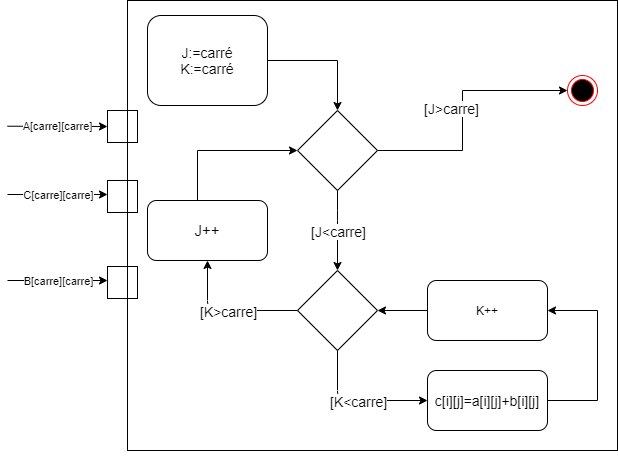

The diagram above was exported from draw.io. Its source (the exported page's mxGraphModel, read from the mxfile embedded in the PNG):
<mxGraphModel dx="1947" dy="1961" grid="1" gridSize="10" guides="1" tooltips="1" connect="1" arrows="1" fold="1" page="1" pageScale="1" pageWidth="827" pageHeight="1169" background="#ffffff" math="0" shadow="0">
  <root>
    <mxCell id="0" />
    <mxCell id="1" parent="0" />
    <mxCell id="46" value="" style="rounded=0;whiteSpace=wrap;html=1;fontSize=14;fillColor=none;" parent="1" vertex="1">
      <mxGeometry x="70" y="-10" width="490" height="450" as="geometry" />
    </mxCell>
    <mxCell id="20" value="" style="ellipse;html=1;shape=endState;fillColor=#000000;strokeColor=#ff0000;fontSize=14;" parent="1" vertex="1">
      <mxGeometry x="510" y="65" width="30" height="30" as="geometry" />
    </mxCell>
    <mxCell id="42" style="edgeStyle=orthogonalEdgeStyle;rounded=0;orthogonalLoop=1;jettySize=auto;html=1;exitX=1;exitY=0.5;exitDx=0;exitDy=0;entryX=0;entryY=0.5;entryDx=0;entryDy=0;" parent="1" source="25" target="20" edge="1">
      <mxGeometry relative="1" as="geometry">
        <mxPoint x="580" y="40" as="targetPoint" />
        <Array as="points">
          <mxPoint x="405" y="140" />
          <mxPoint x="405" y="80" />
        </Array>
      </mxGeometry>
    </mxCell>
    <mxCell id="25" value="" style="rhombus;whiteSpace=wrap;html=1;" parent="1" vertex="1">
      <mxGeometry x="240" y="100" width="80" height="80" as="geometry" />
    </mxCell>
    <mxCell id="26" value="" style="rhombus;whiteSpace=wrap;html=1;" parent="1" vertex="1">
      <mxGeometry x="240" y="260" width="80" height="80" as="geometry" />
    </mxCell>
    <mxCell id="27" value="" style="endArrow=classic;html=1;exitX=0.5;exitY=1;exitDx=0;exitDy=0;entryX=0.5;entryY=0;entryDx=0;entryDy=0;" parent="1" source="25" target="26" edge="1">
      <mxGeometry relative="1" as="geometry">
        <mxPoint x="100" y="150" as="sourcePoint" />
        <mxPoint x="270" y="250" as="targetPoint" />
        <Array as="points">
          <mxPoint x="280" y="210" />
        </Array>
      </mxGeometry>
    </mxCell>
    <mxCell id="28" value="&lt;span style=&quot;font-size: 14px&quot;&gt;[J&amp;lt;carre]&lt;/span&gt;" style="edgeLabel;resizable=0;html=1;align=center;verticalAlign=middle;" parent="27" connectable="0" vertex="1">
      <mxGeometry relative="1" as="geometry" />
    </mxCell>
    <mxCell id="29" style="edgeStyle=orthogonalEdgeStyle;rounded=0;orthogonalLoop=1;jettySize=auto;html=1;entryX=1;entryY=0.5;entryDx=0;entryDy=0;" parent="1" source="30" target="32" edge="1">
      <mxGeometry relative="1" as="geometry">
        <mxPoint x="560" y="290" as="targetPoint" />
        <Array as="points">
          <mxPoint x="540" y="390" />
          <mxPoint x="540" y="300" />
        </Array>
      </mxGeometry>
    </mxCell>
    <mxCell id="30" value="&lt;span data-lucid-type=&quot;application/vnd.lucid.text&quot; data-lucid-content=&quot;{&amp;#34;t&amp;#34;:&amp;#34;Temp+=a[i][k]+b[k][j]&amp;#34;,&amp;#34;m&amp;#34;:[{&amp;#34;s&amp;#34;:0,&amp;#34;n&amp;#34;:&amp;#34;s&amp;#34;,&amp;#34;v&amp;#34;:22.22222222222222,&amp;#34;e&amp;#34;:21},{&amp;#34;s&amp;#34;:0,&amp;#34;n&amp;#34;:&amp;#34;c&amp;#34;,&amp;#34;v&amp;#34;:&amp;#34;333333ff&amp;#34;,&amp;#34;e&amp;#34;:21}]}&quot;&gt;&lt;font style=&quot;font-size: 14px&quot; color=&quot;#000000&quot;&gt;c[i][j]=a[i][j]+b[i][j]&lt;/font&gt;&lt;/span&gt;" style="rounded=1;whiteSpace=wrap;html=1;" parent="1" vertex="1">
      <mxGeometry x="370" y="360" width="120" height="60" as="geometry" />
    </mxCell>
    <mxCell id="31" style="edgeStyle=orthogonalEdgeStyle;rounded=0;orthogonalLoop=1;jettySize=auto;html=1;entryX=1;entryY=0.5;entryDx=0;entryDy=0;" parent="1" source="32" target="26" edge="1">
      <mxGeometry relative="1" as="geometry" />
    </mxCell>
    <mxCell id="32" value="K++" style="rounded=1;whiteSpace=wrap;html=1;" parent="1" vertex="1">
      <mxGeometry x="370" y="270" width="120" height="60" as="geometry" />
    </mxCell>
    <mxCell id="33" value="" style="endArrow=classic;html=1;exitX=0.5;exitY=1;exitDx=0;exitDy=0;" parent="1" source="26" edge="1">
      <mxGeometry relative="1" as="geometry">
        <mxPoint x="270" y="390" as="sourcePoint" />
        <mxPoint x="370" y="390" as="targetPoint" />
        <Array as="points">
          <mxPoint x="280" y="390" />
        </Array>
      </mxGeometry>
    </mxCell>
    <mxCell id="34" value="[K&amp;lt;carre]" style="edgeLabel;resizable=0;html=1;align=center;verticalAlign=middle;fontSize=14;" parent="33" connectable="0" vertex="1">
      <mxGeometry relative="1" as="geometry" />
    </mxCell>
    <mxCell id="37" value="" style="endArrow=classic;html=1;entryX=0.5;entryY=1;entryDx=0;entryDy=0;exitX=0;exitY=0.5;exitDx=0;exitDy=0;" parent="1" source="26" target="40" edge="1">
      <mxGeometry relative="1" as="geometry">
        <mxPoint x="500" y="310" as="sourcePoint" />
        <mxPoint x="139.9999999999999" y="300.0000000000001" as="targetPoint" />
        <Array as="points">
          <mxPoint x="150" y="300" />
        </Array>
      </mxGeometry>
    </mxCell>
    <mxCell id="38" value="&lt;span style=&quot;font-size: 14px&quot;&gt;[K&amp;gt;carre]&lt;/span&gt;" style="edgeLabel;resizable=0;html=1;align=center;verticalAlign=middle;" parent="37" connectable="0" vertex="1">
      <mxGeometry relative="1" as="geometry" />
    </mxCell>
    <mxCell id="39" style="edgeStyle=orthogonalEdgeStyle;rounded=0;orthogonalLoop=1;jettySize=auto;html=1;entryX=0;entryY=0.5;entryDx=0;entryDy=0;" parent="1" source="40" target="25" edge="1">
      <mxGeometry relative="1" as="geometry">
        <Array as="points">
          <mxPoint x="140" y="140" />
        </Array>
      </mxGeometry>
    </mxCell>
    <mxCell id="40" value="&lt;font style=&quot;font-size: 15px&quot;&gt;J++&lt;/font&gt;" style="rounded=1;whiteSpace=wrap;html=1;" parent="1" vertex="1">
      <mxGeometry x="90" y="190" width="120" height="60" as="geometry" />
    </mxCell>
    <mxCell id="41" value="&lt;span style=&quot;font-size: 14px&quot;&gt;[J&amp;gt;carre]&lt;/span&gt;" style="edgeLabel;resizable=0;html=1;align=center;verticalAlign=middle;" parent="1" connectable="0" vertex="1">
      <mxGeometry x="400" y="90" as="geometry">
        <mxPoint x="-7" y="7" as="offset" />
      </mxGeometry>
    </mxCell>
    <mxCell id="45" style="edgeStyle=orthogonalEdgeStyle;rounded=0;orthogonalLoop=1;jettySize=auto;html=1;entryX=0.5;entryY=0;entryDx=0;entryDy=0;" parent="1" source="44" target="25" edge="1">
      <mxGeometry relative="1" as="geometry" />
    </mxCell>
    <mxCell id="44" value="&lt;p style=&quot;font-size: 14px&quot;&gt;&lt;font style=&quot;font-size: 14px&quot; color=&quot;#000000&quot;&gt;&lt;span data-lucid-type=&quot;application/vnd.lucid.text&quot; data-lucid-content=&quot;{&amp;#34;t&amp;#34;:&amp;#34;I:=carré\nJ:=carré\nK:=carré&amp;#34;,&amp;#34;m&amp;#34;:[{&amp;#34;s&amp;#34;:0,&amp;#34;n&amp;#34;:&amp;#34;s&amp;#34;,&amp;#34;v&amp;#34;:22.22222222222222,&amp;#34;e&amp;#34;:26},{&amp;#34;s&amp;#34;:0,&amp;#34;n&amp;#34;:&amp;#34;c&amp;#34;,&amp;#34;v&amp;#34;:&amp;#34;333333ff&amp;#34;,&amp;#34;e&amp;#34;:26}]}&quot;&gt;J:=carré&lt;br&gt;K:=carré&lt;/span&gt;&lt;/font&gt;&lt;/p&gt;" style="rounded=1;whiteSpace=wrap;html=1;" parent="1" vertex="1">
      <mxGeometry x="90" y="5" width="120" height="90" as="geometry" />
    </mxCell>
    <mxCell id="47" value="" style="rounded=0;whiteSpace=wrap;html=1;fillColor=none;fontSize=14;" parent="1" vertex="1">
      <mxGeometry x="50" y="100" width="30" height="32" as="geometry" />
    </mxCell>
    <mxCell id="48" value="" style="rounded=0;whiteSpace=wrap;html=1;fillColor=none;fontSize=14;" parent="1" vertex="1">
      <mxGeometry x="50" y="256" width="30" height="32" as="geometry" />
    </mxCell>
    <mxCell id="49" value="" style="endArrow=classic;html=1;fontSize=14;" parent="1" edge="1">
      <mxGeometry relative="1" as="geometry">
        <mxPoint x="-50" y="270" as="sourcePoint" />
        <mxPoint x="50" y="270" as="targetPoint" />
      </mxGeometry>
    </mxCell>
    <mxCell id="50" value="B[carre][carre]" style="edgeLabel;resizable=0;html=1;align=center;verticalAlign=middle;" parent="49" connectable="0" vertex="1">
      <mxGeometry relative="1" as="geometry" />
    </mxCell>
    <mxCell id="51" value="" style="endArrow=classic;html=1;fontSize=14;" parent="1" edge="1">
      <mxGeometry relative="1" as="geometry">
        <mxPoint x="-50" y="115.71000000000004" as="sourcePoint" />
        <mxPoint x="50" y="116" as="targetPoint" />
      </mxGeometry>
    </mxCell>
    <mxCell id="52" value="A[carre][carre]" style="edgeLabel;resizable=0;html=1;align=center;verticalAlign=middle;" parent="51" connectable="0" vertex="1">
      <mxGeometry relative="1" as="geometry" />
    </mxCell>
    <mxCell id="55" value="" style="rounded=0;whiteSpace=wrap;html=1;fillColor=none;fontSize=14;" vertex="1" parent="1">
      <mxGeometry x="50" y="170" width="30" height="32" as="geometry" />
    </mxCell>
    <mxCell id="56" value="" style="endArrow=classic;html=1;fontSize=14;" edge="1" parent="1">
      <mxGeometry relative="1" as="geometry">
        <mxPoint x="-50" y="184" as="sourcePoint" />
        <mxPoint x="50" y="184" as="targetPoint" />
      </mxGeometry>
    </mxCell>
    <mxCell id="57" value="C[carre][carre]" style="edgeLabel;resizable=0;html=1;align=center;verticalAlign=middle;" connectable="0" vertex="1" parent="56">
      <mxGeometry relative="1" as="geometry" />
    </mxCell>
    <mxCell id="58" style="edgeStyle=orthogonalEdgeStyle;rounded=0;orthogonalLoop=1;jettySize=auto;html=1;exitX=0.5;exitY=1;exitDx=0;exitDy=0;" edge="1" parent="1" source="46" target="46">
      <mxGeometry relative="1" as="geometry" />
    </mxCell>
  </root>
</mxGraphModel>